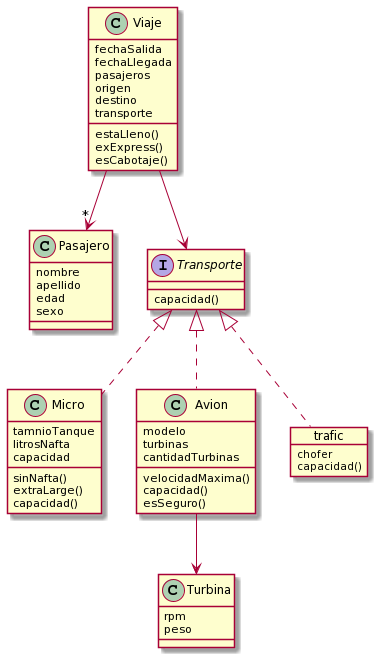

The diagram above was rendered by PlantUML. Its source (embedded in the PNG):
@startuml
class Viaje{
fechaSalida
fechaLlegada
pasajeros
origen
destino
transporte

estaLleno()
exExpress()
esCabotaje()
}

class Pasajero{
nombre
apellido
edad
sexo
}

interface Transporte{
capacidad()
}

class Micro{
tamnioTanque
litrosNafta
capacidad

sinNafta()
extraLarge()
capacidad()
}

class Avion{
modelo
turbinas
cantidadTurbinas

velocidadMaxima()
capacidad()
esSeguro()
}

class Turbina{
rpm
peso
}

object trafic{
chofer

capacidad()
}

Viaje -->"*" Pasajero
Viaje --> Transporte

Avion --> Turbina

Transporte <|.. Micro
Transporte <|.. Avion
Transporte <|.. trafic
@enduml